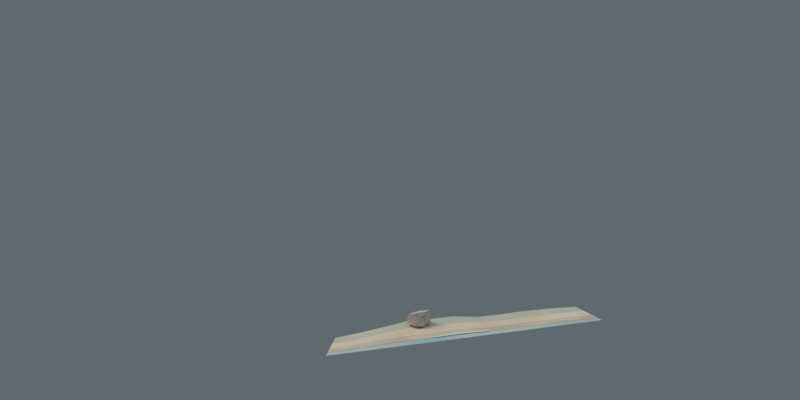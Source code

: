 # Source: coast_v1_edge_0.blend  (saved by Blender 5.2.45; exported with 4.5.12 LTS)
import bpy
from mathutils import Matrix  # noqa: F401  (used for matrix-valued properties, if any)

bpy.ops.wm.read_factory_settings(use_empty=True)
scene = bpy.context.scene
scene.name = 'Scene'

# ---- collections
col_collection = bpy.data.collections.new('Collection'); scene.collection.children.link(col_collection)

# ---- materials (node trees are filled in below, after node groups)
mat_vae_watershallow = bpy.data.materials.new('VAE_WaterShallow')
mat_vae_sandwet = bpy.data.materials.new('VAE_SandWet')
mat_vae_sand = bpy.data.materials.new('VAE_Sand')
mat_vae_shoretransition = bpy.data.materials.new('VAE_ShoreTransition')
mat_vae_foam = bpy.data.materials.new('VAE_Foam')
mat_vae_foam.diffuse_color = (0.8431, 0.9137, 0.8745, 1.0)
mat_vae_stonewarm = bpy.data.materials.new('VAE_StoneWarm')

# ---- material node trees
mat_vae_watershallow.use_nodes = True; mat_vae_watershallow.node_tree.nodes.clear()
_N = mat_vae_watershallow.node_tree.nodes; _L = mat_vae_watershallow.node_tree.links
n0 = _N.new('ShaderNodeOutputMaterial'); n0.name = 'Material Output'; n0.location = (650, 0)
n1 = _N.new('ShaderNodeBsdfPrincipled'); n1.name = 'Principled BSDF'; n1.location = (430, 60)
n1.inputs[2].default_value = 0.3
n1.inputs[10].default_value = 0.005
n2 = _N.new('ShaderNodeTexCoord'); n2.name = 'Texture Coordinate'; n2.location = (-720, 0)
n3 = _N.new('ShaderNodeTexNoise'); n3.name = 'Noise Texture'; n3.location = (-520, 80)
n3.width = 160
n3.inputs[2].default_value = 2.1
n3.inputs[4].default_value = 0.45
n4 = _N.new('ShaderNodeTexNoise'); n4.name = 'Noise Texture.001'; n4.location = (-520, -120)
n4.width = 160
n4.inputs[2].default_value = 9.0
n4.inputs[3].default_value = 1.0
n4.inputs[4].default_value = 0.36
n5 = _N.new('ShaderNodeValToRGB'); n5.name = 'Color Ramp'; n5.location = (-250, 90)
while len(n5.color_ramp.elements) > 1: n5.color_ramp.elements.remove(n5.color_ramp.elements[-1])
n5.color_ramp.elements[0].position = 0.25; n5.color_ramp.elements[0].color = (0.1922, 0.4392, 0.5137, 1.0)
_e = n5.color_ramp.elements.new(0.78); _e.color = (0.4431, 0.7176, 0.6667, 1.0)
n6 = _N.new('ShaderNodeBump'); n6.name = 'Bump'; n6.location = (130, -100)
n6.inputs[0].default_value = 0.12
n6.inputs[1].default_value = 0.06
_L.new(n2.outputs[0], n3.inputs[0])
_L.new(n2.outputs[0], n4.inputs[0])
_L.new(n3.outputs[0], n5.inputs[0])
_L.new(n5.outputs[0], n1.inputs[0])
_L.new(n4.outputs[0], n6.inputs[3])
_L.new(n6.outputs[0], n1.inputs[5])
_L.new(n1.outputs[0], n0.inputs[0])
n0.is_active_output = True
mat_vae_sandwet.use_nodes = True; mat_vae_sandwet.node_tree.nodes.clear()
_N = mat_vae_sandwet.node_tree.nodes; _L = mat_vae_sandwet.node_tree.links
n0 = _N.new('ShaderNodeOutputMaterial'); n0.name = 'Material Output'; n0.location = (680, 60)
n1 = _N.new('ShaderNodeBsdfPrincipled'); n1.name = 'Principled BSDF'; n1.location = (430, 60)
n1.inputs[2].default_value = 0.88
n1.inputs[10].default_value = 0.005
n2 = _N.new('ShaderNodeTexCoord'); n2.name = 'Texture Coordinate'; n2.location = (-760, 20)
n3 = _N.new('ShaderNodeTexNoise'); n3.name = 'Noise Texture'; n3.location = (-550, 20)
n3.width = 160
n3.inputs[2].default_value = 5.5
n3.inputs[3].default_value = 1.0
n3.inputs[4].default_value = 0.52
n4 = _N.new('ShaderNodeValToRGB'); n4.name = 'Color Ramp'; n4.location = (-290, 80)
while len(n4.color_ramp.elements) > 1: n4.color_ramp.elements.remove(n4.color_ramp.elements[-1])
n4.color_ramp.elements[0].position = 0.26; n4.color_ramp.elements[0].color = (0.4824, 0.4039, 0.2784, 1.0)
_e = n4.color_ramp.elements.new(0.56); _e.color = (0.6627, 0.5255, 0.3255, 1.0)
_e = n4.color_ramp.elements.new(0.8); _e.color = (0.7216, 0.6039, 0.3882, 1.0)
n5 = _N.new('ShaderNodeNewGeometry'); n5.name = 'Geometry'; n5.location = (-530, -260)
n6 = _N.new('ShaderNodeSeparateXYZ'); n6.name = 'Separate XYZ'; n6.location = (-310, -260)
n7 = _N.new('ShaderNodeMapRange'); n7.name = 'Map Range'; n7.location = (-80, -250)
n7.inputs[1].default_value = -0.2
n7.inputs[3].default_value = 0.82
n7.inputs[4].default_value = 1.04
n8 = _N.new('ShaderNodeMixRGB'); n8.name = 'Mix (Legacy)'; n8.location = (150, 100)
n8.blend_type = 'MULTIPLY'
n8.inputs[0].default_value = 1.0
n9 = _N.new('ShaderNodeBump'); n9.name = 'Bump'; n9.location = (180, -135)
n9.inputs[0].default_value = 0.025
n9.inputs[1].default_value = 0.1
_L.new(n2.outputs[0], n3.inputs[0])
_L.new(n3.outputs[0], n4.inputs[0])
_L.new(n5.outputs[1], n6.inputs[0])
_L.new(n6.outputs[2], n7.inputs[0])
_L.new(n4.outputs[0], n8.inputs[1])
_L.new(n7.outputs[0], n8.inputs[2])
_L.new(n8.outputs[0], n1.inputs[0])
_L.new(n3.outputs[0], n9.inputs[3])
_L.new(n9.outputs[0], n1.inputs[5])
_L.new(n1.outputs[0], n0.inputs[0])
n0.is_active_output = True
mat_vae_sand.use_nodes = True; mat_vae_sand.node_tree.nodes.clear()
_N = mat_vae_sand.node_tree.nodes; _L = mat_vae_sand.node_tree.links
n0 = _N.new('ShaderNodeOutputMaterial'); n0.name = 'Material Output'; n0.location = (680, 60)
n1 = _N.new('ShaderNodeBsdfPrincipled'); n1.name = 'Principled BSDF'; n1.location = (430, 60)
n1.inputs[2].default_value = 0.96
n1.inputs[10].default_value = 0.005
n2 = _N.new('ShaderNodeTexCoord'); n2.name = 'Texture Coordinate'; n2.location = (-760, 20)
n3 = _N.new('ShaderNodeTexNoise'); n3.name = 'Noise Texture'; n3.location = (-550, 20)
n3.width = 160
n3.inputs[3].default_value = 1.0
n3.inputs[4].default_value = 0.52
n4 = _N.new('ShaderNodeValToRGB'); n4.name = 'Color Ramp'; n4.location = (-290, 80)
while len(n4.color_ramp.elements) > 1: n4.color_ramp.elements.remove(n4.color_ramp.elements[-1])
n4.color_ramp.elements[0].position = 0.26; n4.color_ramp.elements[0].color = (0.6627, 0.5255, 0.3255, 1.0)
_e = n4.color_ramp.elements.new(0.56); _e.color = (0.8078, 0.6824, 0.4392, 1.0)
_e = n4.color_ramp.elements.new(0.8); _e.color = (0.8824, 0.7843, 0.5569, 1.0)
n5 = _N.new('ShaderNodeNewGeometry'); n5.name = 'Geometry'; n5.location = (-530, -260)
n6 = _N.new('ShaderNodeSeparateXYZ'); n6.name = 'Separate XYZ'; n6.location = (-310, -260)
n7 = _N.new('ShaderNodeMapRange'); n7.name = 'Map Range'; n7.location = (-80, -250)
n7.inputs[1].default_value = -0.2
n7.inputs[3].default_value = 0.82
n7.inputs[4].default_value = 1.04
n8 = _N.new('ShaderNodeMixRGB'); n8.name = 'Mix (Legacy)'; n8.location = (150, 100)
n8.blend_type = 'MULTIPLY'
n8.inputs[0].default_value = 1.0
n9 = _N.new('ShaderNodeBump'); n9.name = 'Bump'; n9.location = (180, -135)
n9.inputs[0].default_value = 0.04
n9.inputs[1].default_value = 0.1
_L.new(n2.outputs[0], n3.inputs[0])
_L.new(n3.outputs[0], n4.inputs[0])
_L.new(n5.outputs[1], n6.inputs[0])
_L.new(n6.outputs[2], n7.inputs[0])
_L.new(n4.outputs[0], n8.inputs[1])
_L.new(n7.outputs[0], n8.inputs[2])
_L.new(n8.outputs[0], n1.inputs[0])
_L.new(n3.outputs[0], n9.inputs[3])
_L.new(n9.outputs[0], n1.inputs[5])
_L.new(n1.outputs[0], n0.inputs[0])
n0.is_active_output = True
mat_vae_shoretransition.use_nodes = True; mat_vae_shoretransition.node_tree.nodes.clear()
_N = mat_vae_shoretransition.node_tree.nodes; _L = mat_vae_shoretransition.node_tree.links
n0 = _N.new('ShaderNodeOutputMaterial'); n0.name = 'Material Output'; n0.location = (680, 60)
n1 = _N.new('ShaderNodeBsdfPrincipled'); n1.name = 'Principled BSDF'; n1.location = (430, 60)
n1.inputs[2].default_value = 0.92
n1.inputs[10].default_value = 0.005
n2 = _N.new('ShaderNodeTexCoord'); n2.name = 'Texture Coordinate'; n2.location = (-760, 20)
n3 = _N.new('ShaderNodeTexNoise'); n3.name = 'Noise Texture'; n3.location = (-550, 20)
n3.width = 160
n3.inputs[2].default_value = 4.0
n3.inputs[3].default_value = 1.4
n3.inputs[4].default_value = 0.52
n4 = _N.new('ShaderNodeValToRGB'); n4.name = 'Color Ramp'; n4.location = (-290, 80)
while len(n4.color_ramp.elements) > 1: n4.color_ramp.elements.remove(n4.color_ramp.elements[-1])
n4.color_ramp.elements[0].position = 0.26; n4.color_ramp.elements[0].color = (0.3608, 0.4667, 0.3529, 1.0)
_e = n4.color_ramp.elements.new(0.56); _e.color = (0.498, 0.5882, 0.4039, 1.0)
_e = n4.color_ramp.elements.new(0.8); _e.color = (0.6549, 0.6824, 0.4706, 1.0)
n5 = _N.new('ShaderNodeNewGeometry'); n5.name = 'Geometry'; n5.location = (-530, -260)
n6 = _N.new('ShaderNodeSeparateXYZ'); n6.name = 'Separate XYZ'; n6.location = (-310, -260)
n7 = _N.new('ShaderNodeMapRange'); n7.name = 'Map Range'; n7.location = (-80, -250)
n7.inputs[1].default_value = -0.2
n7.inputs[3].default_value = 0.82
n7.inputs[4].default_value = 1.04
n8 = _N.new('ShaderNodeMixRGB'); n8.name = 'Mix (Legacy)'; n8.location = (150, 100)
n8.blend_type = 'MULTIPLY'
n8.inputs[0].default_value = 1.0
n9 = _N.new('ShaderNodeBump'); n9.name = 'Bump'; n9.location = (180, -135)
n9.inputs[0].default_value = 0.035
n9.inputs[1].default_value = 0.1
_L.new(n2.outputs[0], n3.inputs[0])
_L.new(n3.outputs[0], n4.inputs[0])
_L.new(n5.outputs[1], n6.inputs[0])
_L.new(n6.outputs[2], n7.inputs[0])
_L.new(n4.outputs[0], n8.inputs[1])
_L.new(n7.outputs[0], n8.inputs[2])
_L.new(n8.outputs[0], n1.inputs[0])
_L.new(n3.outputs[0], n9.inputs[3])
_L.new(n9.outputs[0], n1.inputs[5])
_L.new(n1.outputs[0], n0.inputs[0])
n0.is_active_output = True
mat_vae_foam.use_nodes = True; mat_vae_foam.node_tree.nodes.clear()
_N = mat_vae_foam.node_tree.nodes; _L = mat_vae_foam.node_tree.links
n0 = _N.new('ShaderNodeBsdfPrincipled'); n0.name = 'Principled BSDF'; n0.location = (-200, 100)
n0.inputs[0].default_value = (0.8431, 0.9137, 0.8745, 1.0)
n0.inputs[2].default_value = 0.64
n0.inputs[10].default_value = 0.005
n1 = _N.new('ShaderNodeOutputMaterial'); n1.name = 'Material Output'; n1.location = (200, 100)
_L.new(n0.outputs[0], n1.inputs[0])
n1.is_active_output = True
mat_vae_stonewarm.use_nodes = True; mat_vae_stonewarm.node_tree.nodes.clear()
_N = mat_vae_stonewarm.node_tree.nodes; _L = mat_vae_stonewarm.node_tree.links
n0 = _N.new('ShaderNodeOutputMaterial'); n0.name = 'Material Output'; n0.location = (680, 60)
n1 = _N.new('ShaderNodeBsdfPrincipled'); n1.name = 'Principled BSDF'; n1.location = (430, 60)
n1.inputs[2].default_value = 0.85
n1.inputs[10].default_value = 0.005
n2 = _N.new('ShaderNodeTexCoord'); n2.name = 'Texture Coordinate'; n2.location = (-760, 20)
n3 = _N.new('ShaderNodeTexNoise'); n3.name = 'Noise Texture'; n3.location = (-550, 20)
n3.width = 160
n3.inputs[2].default_value = 2.4
n3.inputs[4].default_value = 0.52
n4 = _N.new('ShaderNodeValToRGB'); n4.name = 'Color Ramp'; n4.location = (-290, 80)
while len(n4.color_ramp.elements) > 1: n4.color_ramp.elements.remove(n4.color_ramp.elements[-1])
n4.color_ramp.elements[0].position = 0.26; n4.color_ramp.elements[0].color = (0.2745, 0.3176, 0.3529, 1.0)
_e = n4.color_ramp.elements.new(0.56); _e.color = (0.5412, 0.5059, 0.4549, 1.0)
_e = n4.color_ramp.elements.new(0.8); _e.color = (0.5373, 0.5765, 0.5922, 1.0)
n5 = _N.new('ShaderNodeNewGeometry'); n5.name = 'Geometry'; n5.location = (-530, -260)
n6 = _N.new('ShaderNodeSeparateXYZ'); n6.name = 'Separate XYZ'; n6.location = (-310, -260)
n7 = _N.new('ShaderNodeMapRange'); n7.name = 'Map Range'; n7.location = (-80, -250)
n7.inputs[1].default_value = -0.2
n7.inputs[3].default_value = 0.82
n7.inputs[4].default_value = 1.04
n8 = _N.new('ShaderNodeMixRGB'); n8.name = 'Mix (Legacy)'; n8.location = (150, 100)
n8.blend_type = 'MULTIPLY'
n8.inputs[0].default_value = 1.0
n9 = _N.new('ShaderNodeBump'); n9.name = 'Bump'; n9.location = (180, -135)
n9.inputs[0].default_value = 0.13
n9.inputs[1].default_value = 0.1
_L.new(n2.outputs[0], n3.inputs[0])
_L.new(n3.outputs[0], n4.inputs[0])
_L.new(n5.outputs[1], n6.inputs[0])
_L.new(n6.outputs[2], n7.inputs[0])
_L.new(n4.outputs[0], n8.inputs[1])
_L.new(n7.outputs[0], n8.inputs[2])
_L.new(n8.outputs[0], n1.inputs[0])
_L.new(n3.outputs[0], n9.inputs[3])
_L.new(n9.outputs[0], n1.inputs[5])
_L.new(n1.outputs[0], n0.inputs[0])
n0.is_active_output = True

# ---- world
world_world = bpy.data.worlds.new('World'); scene.world = world_world
world_world.use_nodes = True; world_world.node_tree.nodes.clear()
_N = world_world.node_tree.nodes; _L = world_world.node_tree.links
n0 = _N.new('ShaderNodeOutputWorld'); n0.name = 'World Output'; n0.location = (200, 100)
n1 = _N.new('ShaderNodeBackground'); n1.name = 'Background'; n1.location = (-200, 100)
n1.inputs[0].default_value = (0.3, 0.37, 0.41, 1.0)
n1.inputs[1].default_value = 0.36
_L.new(n1.outputs[0], n0.inputs[0])
n0.is_active_output = True
world_world.color = (0.05088, 0.05088, 0.05088)
world_world.sun_shadow_jitter_overblur = 0.0

# ---- cameras
cam_vaelora_mastercamera = bpy.data.cameras.new('VAELORA_MasterCamera')
cam_vaelora_mastercamera.type = 'ORTHO'
cam_vaelora_mastercamera.ortho_scale = 5.6

# ---- lights
light_vaelora_key = bpy.data.lights.new('VAELORA_Key', 'AREA')
light_vaelora_key.color = (1.0, 0.83, 0.64)
light_vaelora_key.energy = 890.0
light_vaelora_key.shape = 'DISK'
light_vaelora_key.size = 5.5
light_vaelora_fill = bpy.data.lights.new('VAELORA_Fill', 'AREA')
light_vaelora_fill.color = (0.63, 0.76, 0.88)
light_vaelora_fill.energy = 245.0
light_vaelora_fill.size = 7.0
light_vaelora_rim = bpy.data.lights.new('VAELORA_Rim', 'AREA')
light_vaelora_rim.color = (0.72, 0.83, 0.93)
light_vaelora_rim.energy = 110.0
light_vaelora_rim.size = 4.0

# ---- meshes
me_vae_coast_waterwash_mesh = bpy.data.meshes.new('VAE_Coast_WaterWash_mesh')
me_vae_coast_waterwash_mesh.from_pydata([(1.732, 1.0, 0.024), (1.559, 1.1, 0.024), (1.386, 1.2, 0.024), (1.212, 1.3, 0.024), (1.039, 1.4, 0.024), (0.866, 1.5, 0.024), (0.6928, 1.6, 0.024), (0.5196, 1.7, 0.024), (0.3464, 1.8, 0.024), (0.1732, 1.9, 0.024), (0.0, 2.0, 0.024), (1.693, 0.9775, 0.024), (1.518, 1.071, 0.024), (1.344, 1.164, 0.024), (1.169, 1.254, 0.024), (1.004, 1.353, 0.024), (0.8346, 1.446, 0.024), (0.674, 1.557, 0.024), (0.5064, 1.657, 0.024), (0.3371, 1.752, 0.024), (0.1688, 1.852, 0.024), (0.0, 1.955, 0.024)], [], [(0, 1, 12, 11), (1, 2, 13, 12), (2, 3, 14, 13), (3, 4, 15, 14), (4, 5, 16, 15), (5, 6, 17, 16), (6, 7, 18, 17), (7, 8, 19, 18), (8, 9, 20, 19), (9, 10, 21, 20)])
me_vae_coast_waterwash_mesh.materials.append(mat_vae_watershallow)
me_vae_coast_waterwash_mesh.update()
me_vae_coast_wetsand_mesh = bpy.data.meshes.new('VAE_Coast_WetSand_mesh')
me_vae_coast_wetsand_mesh.from_pydata([(1.693, 0.9775, 0.026), (1.518, 1.071, 0.026), (1.344, 1.164, 0.026), (1.169, 1.254, 0.026), (1.004, 1.353, 0.026), (0.8346, 1.446, 0.026), (0.674, 1.557, 0.026), (0.5064, 1.657, 0.026), (0.3371, 1.752, 0.026), (0.1688, 1.852, 0.026), (0.0, 1.955, 0.026), (1.65, 0.9525, 0.026), (1.476, 1.041, 0.026), (1.3, 1.126, 0.026), (1.126, 1.207, 0.026), (0.9697, 1.306, 0.026), (0.8072, 1.398, 0.026), (0.6555, 1.514, 0.026), (0.4924, 1.611, 0.026), (0.3275, 1.702, 0.026), (0.1642, 1.801, 0.026), (0.0, 1.905, 0.026)], [], [(0, 1, 12, 11), (1, 2, 13, 12), (2, 3, 14, 13), (3, 4, 15, 14), (4, 5, 16, 15), (5, 6, 17, 16), (6, 7, 18, 17), (7, 8, 19, 18), (8, 9, 20, 19), (9, 10, 21, 20)])
me_vae_coast_wetsand_mesh.materials.append(mat_vae_sandwet)
me_vae_coast_wetsand_mesh.update()
me_vae_coast_drysand_mesh = bpy.data.meshes.new('VAE_Coast_DrySand_mesh')
me_vae_coast_drysand_mesh.from_pydata([(1.65, 0.9525, 0.027), (1.476, 1.041, 0.027), (1.3, 1.126, 0.027), (1.126, 1.207, 0.027), (0.9697, 1.306, 0.027), (0.8072, 1.398, 0.027), (0.6555, 1.514, 0.027), (0.4924, 1.611, 0.027), (0.3275, 1.702, 0.027), (0.1642, 1.801, 0.027), (0.0, 1.905, 0.027), (1.576, 0.91, 0.027), (1.4, 0.9882, 0.027), (1.222, 1.058, 0.027), (1.047, 1.122, 0.027), (0.9042, 1.218, 0.027), (0.7545, 1.307, 0.027), (0.6205, 1.433, 0.027), (0.4669, 1.528, 0.027), (0.3104, 1.613, 0.027), (0.156, 1.711, 0.027), (0.0, 1.82, 0.027)], [], [(0, 1, 12, 11), (1, 2, 13, 12), (2, 3, 14, 13), (3, 4, 15, 14), (4, 5, 16, 15), (5, 6, 17, 16), (6, 7, 18, 17), (7, 8, 19, 18), (8, 9, 20, 19), (9, 10, 21, 20)])
me_vae_coast_drysand_mesh.materials.append(mat_vae_sand)
me_vae_coast_drysand_mesh.update()
me_vae_coast_grassfade_mesh = bpy.data.meshes.new('VAE_Coast_GrassFade_mesh')
me_vae_coast_grassfade_mesh.from_pydata([(1.576, 0.91, 0.028), (1.4, 0.9882, 0.028), (1.222, 1.058, 0.028), (1.047, 1.122, 0.028), (0.9042, 1.218, 0.028), (0.7545, 1.307, 0.028), (0.6205, 1.433, 0.028), (0.4669, 1.528, 0.028), (0.3104, 1.613, 0.028), (0.156, 1.711, 0.028), (0.0, 1.82, 0.028), (1.507, 0.87, 0.028), (1.332, 0.9402, 0.028), (1.155, 1.0, 0.028), (0.9818, 1.053, 0.028), (0.8502, 1.145, 0.028), (0.7091, 1.228, 0.028), (0.5886, 1.359, 0.028), (0.4435, 1.451, 0.028), (0.2947, 1.531, 0.028), (0.1485, 1.629, 0.028), (0.0, 1.74, 0.028)], [], [(0, 1, 12, 11), (1, 2, 13, 12), (2, 3, 14, 13), (3, 4, 15, 14), (4, 5, 16, 15), (5, 6, 17, 16), (6, 7, 18, 17), (7, 8, 19, 18), (8, 9, 20, 19), (9, 10, 21, 20)])
me_vae_coast_grassfade_mesh.materials.append(mat_vae_shoretransition)
me_vae_coast_grassfade_mesh.update()
me_vae_coast_foam_mesh = bpy.data.meshes.new('VAE_Coast_Foam_mesh')
me_vae_coast_foam_mesh.from_pydata([(1.002, 1.348, 0.031), (0.8302, 1.438, 0.031), (0.671, 1.552, 0.031), (1.007, 1.358, 0.031), (0.8391, 1.453, 0.031), (0.6771, 1.561, 0.031)], [], [(0, 1, 4, 3), (1, 2, 5, 4)])
me_vae_coast_foam_mesh.materials.append(mat_vae_foam)
me_vae_coast_foam_mesh.update()
me_vae_rock_sculpted_mesh = bpy.data.meshes.new('VAE_Rock_Sculpted_mesh')
me_vae_rock_sculpted_mesh.from_pydata([(0.3676, 1.456, 0.045), (0.3253, 1.517, 0.045), (0.2664, 1.531, 0.045), (0.1991, 1.487, 0.045), (0.2179, 1.427, 0.045), (0.2697, 1.408, 0.045), (0.3365, 1.421, 0.045), (0.2995, 1.446, 0.1222), (0.2448, 1.427, 0.1053), (0.204, 1.466, 0.1343), (0.2406, 1.487, 0.1359), (0.2617, 1.426, 0.1136), (0.3541, 1.449, 0.1127), (0.261, 1.411, 0.06566)], [], [(1, 0, 6), (1, 6, 5), (1, 5, 4), (1, 4, 3), (1, 3, 2), (3, 9, 2), (9, 10, 2), (10, 1, 2), (12, 0, 1), (10, 12, 1), (4, 9, 3), (4, 8, 9), (8, 11, 9), (11, 7, 9), (7, 10, 9), (7, 12, 10), (7, 11, 12), (11, 6, 12), (6, 0, 12), (5, 13, 4), (13, 8, 4), (13, 11, 8), (13, 6, 11), (13, 5, 6)])
me_vae_rock_sculpted_mesh.materials.append(mat_vae_stonewarm)
me_vae_rock_sculpted_mesh.update()

# ---- objects
ob_vae_coast_waterwash = bpy.data.objects.new('VAE_Coast_WaterWash', me_vae_coast_waterwash_mesh)
ob_vae_coast_wetsand = bpy.data.objects.new('VAE_Coast_WetSand', me_vae_coast_wetsand_mesh)
ob_vae_coast_drysand = bpy.data.objects.new('VAE_Coast_DrySand', me_vae_coast_drysand_mesh)
ob_vae_coast_grassfade = bpy.data.objects.new('VAE_Coast_GrassFade', me_vae_coast_grassfade_mesh)
ob_vae_coast_foam = bpy.data.objects.new('VAE_Coast_Foam', me_vae_coast_foam_mesh)
ob_vae_rock_sculpted = bpy.data.objects.new('VAE_Rock_Sculpted', me_vae_rock_sculpted_mesh)
ob_vaelora_mastercamera = bpy.data.objects.new('VAELORA_MasterCamera', cam_vaelora_mastercamera)
ob_vaelora_key = bpy.data.objects.new('VAELORA_Key', light_vaelora_key)
ob_vaelora_fill = bpy.data.objects.new('VAELORA_Fill', light_vaelora_fill)
ob_vaelora_rim = bpy.data.objects.new('VAELORA_Rim', light_vaelora_rim)

# ---- transforms, parenting, visibility, modifiers, constraints
ob_vae_coast_waterwash.location = (0.0, 0.0, 0.0)
ob_vae_coast_wetsand.location = (0.0, 0.0, 0.0)
ob_vae_coast_drysand.location = (0.0, 0.0, 0.0)
ob_vae_coast_grassfade.location = (0.0, 0.0, 0.0)
ob_vae_coast_foam.location = (0.0, 0.0, 0.0)
ob_vae_rock_sculpted.location = (0.0, 0.0, 0.0)
ob_vae_rock_sculpted.rotation_euler = (0.0, 0.0, 5.777)
_m = ob_vae_rock_sculpted.modifiers.new('vaelora_bevel', 'BEVEL')
_m.width = 0.002341
_m.width_pct = 0.002341
ob_vaelora_mastercamera.location = (5.511, 5.511, 4.5)
ob_vaelora_mastercamera.rotation_euler = (1.067, -6.307e-09, 2.356)
ob_vaelora_key.location = (4.8, -5.4, 8.4)
ob_vaelora_key.rotation_euler = (0.7253, 6.724e-08, 0.7266)
ob_vaelora_fill.location = (-4.5, 4.0, 5.5)
ob_vaelora_fill.rotation_euler = (0.8778, -1.66e-07, -2.297)
ob_vaelora_rim.location = (-3.2, -4.5, 6.8)
ob_vaelora_rim.rotation_euler = (0.7439, -2.179e-08, -0.6181)

# ---- collection membership
col_collection.objects.link(ob_vae_coast_waterwash)
col_collection.objects.link(ob_vae_coast_wetsand)
col_collection.objects.link(ob_vae_coast_drysand)
col_collection.objects.link(ob_vae_coast_grassfade)
col_collection.objects.link(ob_vae_coast_foam)
col_collection.objects.link(ob_vae_rock_sculpted)
col_collection.objects.link(ob_vaelora_mastercamera)
col_collection.objects.link(ob_vaelora_key)
col_collection.objects.link(ob_vaelora_fill)
col_collection.objects.link(ob_vaelora_rim)

# ---- scene / render settings (as saved in the file)
scene.camera = ob_vaelora_mastercamera
scene.frame_start = 1; scene.frame_end = 250; scene.frame_set(1)
scene.render.engine = 'BLENDER_EEVEE_NEXT'
scene.render.resolution_x = 512
scene.render.resolution_y = 256
scene.render.filter_size = 0.9
scene.render.film_transparent = True
scene.render.bake_bias = 0.0
scene.render.bake_samples = 0
scene.render.compositor_device = 'GPU'
scene.eevee.use_volume_custom_range = False
scene.eevee.fast_gi_thickness_near = 0.1
scene.eevee.fast_gi_thickness_far = 0.0
scene.eevee.ray_tracing_options.screen_trace_thickness = 0.1
scene.view_settings.exposure = 0.12
bpy.context.view_layer.update()
